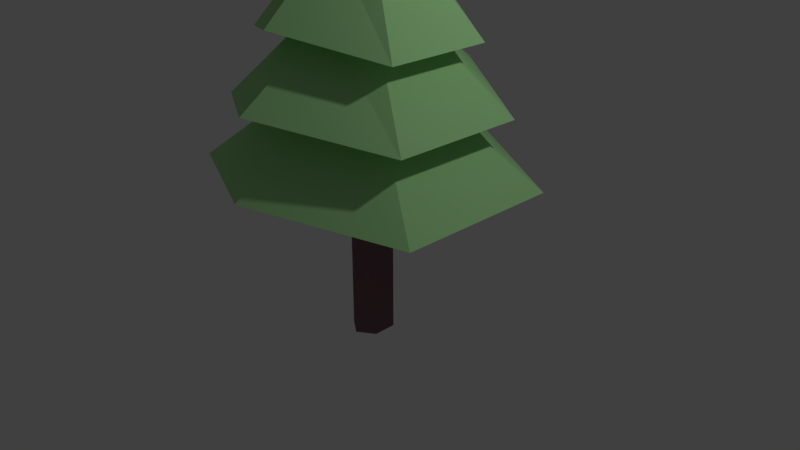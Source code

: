 # Source: Tree_1.blend  (saved by Blender 2.79.0; exported with 4.5.12 LTS)
import bpy
from mathutils import Matrix  # noqa: F401  (used for matrix-valued properties, if any)

bpy.ops.wm.read_factory_settings(use_empty=True)
scene = bpy.context.scene
scene.name = 'Scene'

# ---- collections
col_collection_1 = bpy.data.collections.new('Collection 1'); scene.collection.children.link(col_collection_1)

# ---- materials (node trees are filled in below, after node groups)
mat_material_002 = bpy.data.materials.new('Material.002')
mat_material_002.alpha_threshold = 0.0
mat_material_002.use_transparent_shadow = False
mat_material_002.diffuse_color = (0.214, 0.1096, 0.1403, 1.0)
mat_material_002.roughness = 0.5
mat_material_001 = bpy.data.materials.new('Material.001')
mat_material_001.alpha_threshold = 0.0
mat_material_001.use_transparent_shadow = False
mat_material_001.diffuse_color = (0.4266, 0.8, 0.3514, 1.0)
mat_material_001.roughness = 0.5

# ---- material node trees

# ---- world
world_world = bpy.data.worlds.new('World'); scene.world = world_world
world_world.color = (0.05088, 0.05088, 0.05088)
world_world.use_sun_shadow = False
world_world.sun_shadow_jitter_overblur = 0.0
world_world.cycles.sampling_method = 'MANUAL'

# ---- cameras
cam_camera = bpy.data.cameras.new('Camera')
cam_camera.clip_end = 100.0
cam_camera.lens = 35.0
cam_camera.sensor_width = 32.0
cam_camera.sensor_height = 18.0
cam_camera.ortho_scale = 7.314
cam_camera.dof.focus_distance = 0.0
cam_camera.dof.aperture_fstop = 128.0

# ---- lights
light_lamp = bpy.data.lights.new('Lamp', 'POINT')
light_lamp.transmission_factor = 0.0
light_lamp.cutoff_distance = 30.0
light_lamp.energy = 100.0
light_lamp.shadow_buffer_clip_start = 1.001
light_lamp.shadow_soft_size = 0.1
light_lamp.shadow_maximum_resolution = 0.006
light_lamp.use_absolute_resolution = True

# ---- meshes
me_cylinder_001 = bpy.data.meshes.new('Cylinder.001')
me_cylinder_001.from_pydata([(0.0, 1.0, -1.0), (0.0, 1.0, 1.0), (0.866, 0.5, -1.0), (0.866, 0.5, 1.0), (0.866, -0.5, -1.0), (0.866, -0.5, 1.0), (-8.742e-08, -1.0, -1.0), (-8.742e-08, -1.0, 1.0), (-0.866, -0.5, -1.0), (-0.866, -0.5, 1.0), (-0.866, 0.5, -1.0), (-0.866, 0.5, 1.0)], [], [(0, 1, 3, 2), (2, 3, 5, 4), (4, 5, 7, 6), (6, 7, 9, 8), (3, 1, 11, 9, 7, 5), (8, 9, 11, 10), (10, 11, 1, 0), (0, 2, 4, 6, 8, 10)])
me_cylinder_001.materials.append(mat_material_002)
me_cylinder_001.use_remesh_preserve_volume = False
me_cylinder_001.use_remesh_preserve_attributes = False
me_cylinder_001.use_mirror_vertex_groups = False
me_cylinder_001.update()
me_cylinder = bpy.data.meshes.new('Cylinder')
me_cylinder.from_pydata([(-1.087e-09, 0.809, 0.6704), (-1.801e-08, 0.04668, 2.288), (0.7006, 0.4045, 0.6704), (0.04042, 0.02334, 2.288), (0.7006, -0.4045, 0.6704), (0.04042, -0.02334, 2.288), (-7.181e-08, -0.809, 0.6704), (-2.209e-08, -0.04668, 2.288), (-0.7006, -0.4045, 0.6704), (-0.04042, -0.02334, 2.288), (-0.7006, 0.4045, 0.6704), (-0.04042, 0.02334, 2.288), (-3.262e-09, 0.6933, 0.9401), (-5.437e-09, 0.5777, 1.21), (-7.612e-09, 0.462, 1.479), (-9.787e-09, 0.3463, 1.749), (-1.196e-08, 0.2307, 2.019), (0.1998, 0.1153, 2.019), (0.2999, 0.1732, 1.749), (0.4001, 0.231, 1.479), (0.5003, 0.2888, 1.21), (0.6004, 0.3467, 0.9401), (0.1998, -0.1153, 2.019), (0.2999, -0.1732, 1.749), (0.4001, -0.231, 1.479), (0.5003, -0.2888, 1.21), (0.6004, -0.3467, 0.9401), (-3.213e-08, -0.2307, 2.019), (-4.007e-08, -0.3463, 1.749), (-4.8e-08, -0.462, 1.479), (-5.594e-08, -0.5777, 1.21), (-6.388e-08, -0.6933, 0.9401), (-0.1998, -0.1153, 2.019), (-0.2999, -0.1732, 1.749), (-0.4001, -0.231, 1.479), (-0.5003, -0.2888, 1.21), (-0.6004, -0.3467, 0.9401), (-0.1998, 0.1153, 2.019), (-0.2999, 0.1732, 1.749), (-0.4001, 0.231, 1.479), (-0.5003, 0.2888, 1.21), (-0.6004, 0.3467, 0.9401), (-3.03e-09, 0.4543, 2.019), (0.3934, 0.2271, 1.933), (0.3934, -0.2271, 1.933), (-4.274e-08, -0.4543, 2.019), (-0.3934, -0.2271, 1.933), (-0.3934, 0.2271, 1.933), (-2.296e-09, 0.6982, 1.749), (0.6047, 0.3491, 1.663), (0.6047, -0.3491, 1.663), (-6.334e-08, -0.6982, 1.749), (-0.6047, -0.3491, 1.663), (-0.6047, 0.3491, 1.663), (3.695e-09, 1.009, 1.479), (0.8739, 0.5046, 1.393), (0.8739, -0.5046, 1.393), (-8.453e-08, -1.009, 1.479), (-0.8739, -0.5046, 1.393), (-0.8739, 0.5046, 1.393), (3.353e-08, 1.388, 1.21), (1.202, 0.6938, 1.124), (1.202, -0.6938, 1.124), (-8.777e-08, -1.388, 1.21), (-1.202, -0.6938, 1.124), (-1.202, 0.6938, 1.124), (4.317e-08, 1.768, 0.9401), (1.531, 0.8838, 0.8538), (1.531, -0.8838, 0.8538), (-1.113e-07, -1.768, 0.9401), (-1.531, -0.8838, 0.8538), (-1.531, 0.8838, 0.8538), (1.866, 1.077, 0.5842), (1.866, -1.077, 0.5842), (-1.627e-07, -1.916, 0.6388), (-1.866, -1.077, 0.5842), (-1.603, 1.104, 0.5842), (2.565e-08, 2.104, 0.6081)], [], [(42, 1, 3, 43), (43, 3, 5, 44), (44, 5, 7, 45), (45, 7, 9, 46), (3, 1, 11, 9, 7, 5), (46, 9, 11, 47), (47, 11, 1, 42), (0, 2, 4, 6, 8, 10), (76, 41, 12, 77), (71, 40, 13, 66), (65, 39, 14, 60), (59, 38, 15, 54), (53, 37, 16, 48), (75, 36, 41, 76), (70, 35, 40, 71), (64, 34, 39, 65), (58, 33, 38, 59), (52, 32, 37, 53), (74, 31, 36, 75), (69, 30, 35, 70), (63, 29, 34, 64), (57, 28, 33, 58), (51, 27, 32, 52), (73, 26, 31, 74), (68, 25, 30, 69), (62, 24, 29, 63), (56, 23, 28, 57), (50, 22, 27, 51), (72, 21, 26, 73), (67, 20, 25, 68), (61, 19, 24, 62), (55, 18, 23, 56), (49, 17, 22, 50), (77, 12, 21, 72), (66, 13, 20, 67), (60, 14, 19, 61), (54, 15, 18, 55), (48, 16, 17, 49), (37, 47, 42, 16), (32, 46, 47, 37), (27, 45, 46, 32), (22, 44, 45, 27), (17, 43, 44, 22), (16, 42, 43, 17), (15, 48, 49, 18), (18, 49, 50, 23), (23, 50, 51, 28), (28, 51, 52, 33), (33, 52, 53, 38), (38, 53, 48, 15), (14, 54, 55, 19), (19, 55, 56, 24), (24, 56, 57, 29), (29, 57, 58, 34), (34, 58, 59, 39), (39, 59, 54, 14), (13, 60, 61, 20), (20, 61, 62, 25), (25, 62, 63, 30), (30, 63, 64, 35), (35, 64, 65, 40), (40, 65, 60, 13), (12, 66, 67, 21), (21, 67, 68, 26), (26, 68, 69, 31), (31, 69, 70, 36), (36, 70, 71, 41), (41, 71, 66, 12), (0, 77, 72, 2), (2, 72, 73, 4), (4, 73, 74, 6), (6, 74, 75, 8), (8, 75, 76, 10), (10, 76, 77, 0)])
me_cylinder.materials.append(mat_material_001)
me_cylinder.use_remesh_preserve_volume = False
me_cylinder.use_remesh_preserve_attributes = False
me_cylinder.use_mirror_vertex_groups = False
me_cylinder.update()

# ---- objects
ob_cylinder_001 = bpy.data.objects.new('Cylinder.001', me_cylinder_001)
ob_cylinder = bpy.data.objects.new('Cylinder', me_cylinder)
ob_lamp = bpy.data.objects.new('Lamp', light_lamp)
ob_camera = bpy.data.objects.new('Camera', cam_camera)

# ---- transforms, parenting, visibility, modifiers, constraints
ob_cylinder_001.location = (0.03213, -0.4001, 0.9036)
ob_cylinder_001.scale = (0.1995, 0.2417, 0.8851)
ob_cylinder_001.lineart.crease_threshold = 0.0
ob_cylinder.location = (-0.0141, -0.4031, 0.2632)
ob_cylinder.scale = (0.7824, 0.7824, 2.479)
ob_cylinder.lineart.crease_threshold = 0.0
ob_lamp.location = (3.169, 0.3876, 5.435)
ob_lamp.rotation_euler = (0.6503, 0.05522, 1.866)
ob_lamp.scale = (0.7824, 0.7824, 0.7824)
ob_lamp.lock_rotations_4d = False
ob_lamp.empty_display_type = 'ARROWS'
ob_lamp.color = (0.0, 0.0, 0.0, 0.0)
ob_lamp.lineart.crease_threshold = 0.0
ob_camera.location = (5.833, -5.491, 4.997)
ob_camera.rotation_euler = (1.109, 0.0, 0.8149)
ob_camera.scale = (0.7824, 0.7824, 0.7824)
ob_camera.lock_rotations_4d = False
ob_camera.empty_display_type = 'ARROWS'
ob_camera.color = (0.0, 0.0, 0.0, 0.0)
ob_camera.display_type = 'WIRE'
ob_camera.lineart.crease_threshold = 0.0

# ---- collection membership
col_collection_1.objects.link(ob_cylinder_001)
col_collection_1.objects.link(ob_cylinder)
col_collection_1.objects.link(ob_lamp)
col_collection_1.objects.link(ob_camera)

# ---- scene / render settings (as saved in the file)
scene.camera = ob_camera
scene.frame_start = 1; scene.frame_end = 250; scene.frame_set(1)
scene.render.engine = 'BLENDER_EEVEE_NEXT'
scene.render.resolution_percentage = 50
scene.render.dither_intensity = 0.0
scene.cycles.use_denoising = False
scene.cycles.samples = 128
scene.cycles.sampling_pattern = 'TABULATED_SOBOL'
scene.cycles.use_adaptive_sampling = False
scene.cycles.use_light_tree = False
scene.cycles.blur_glossy = 0.0
scene.cycles.sample_clamp_indirect = 0.0
scene.view_settings.view_transform = 'Standard'
bpy.context.view_layer.update()
